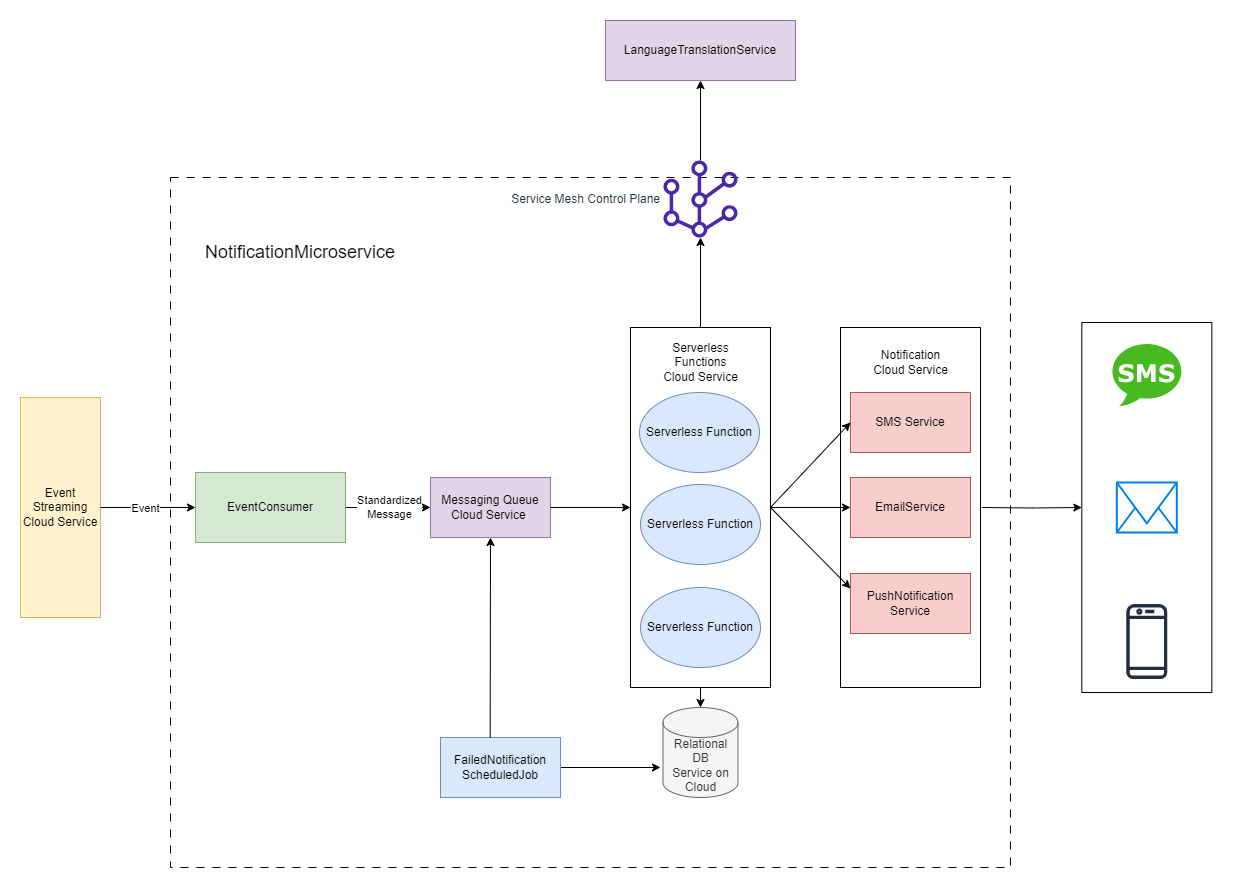

The diagram above was exported from draw.io. Its source (the exported page's mxGraphModel, read from the mxfile embedded in the PNG):
<mxGraphModel dx="1950" dy="2360" grid="1" gridSize="10" guides="1" tooltips="1" connect="1" arrows="1" fold="1" page="1" pageScale="1" pageWidth="850" pageHeight="1100" math="0" shadow="0">
  <root>
    <mxCell id="0" />
    <mxCell id="1" parent="0" />
    <mxCell id="qmaH527FHQ4qSMuzf6Vc-73" value="" style="rounded=0;whiteSpace=wrap;html=1;align=right;fontSize=18;labelPosition=left;verticalLabelPosition=top;verticalAlign=bottom;horizontal=1;dashed=1;dashPattern=8 8;fillStyle=dots;strokeColor=default;fillColor=none;" vertex="1" parent="1">
      <mxGeometry x="250" y="-10" width="840" height="690" as="geometry" />
    </mxCell>
    <mxCell id="qmaH527FHQ4qSMuzf6Vc-133" value="" style="rounded=0;whiteSpace=wrap;html=1;" vertex="1" parent="1">
      <mxGeometry x="920" y="140" width="140" height="360" as="geometry" />
    </mxCell>
    <mxCell id="qmaH527FHQ4qSMuzf6Vc-26" value="" style="rounded=0;whiteSpace=wrap;html=1;" vertex="1" parent="1">
      <mxGeometry x="710" y="140" width="140" height="360" as="geometry" />
    </mxCell>
    <mxCell id="qmaH527FHQ4qSMuzf6Vc-1" value="Event Streaming Cloud Service" style="rounded=0;whiteSpace=wrap;html=1;fillColor=#fff2cc;strokeColor=#d6b656;" vertex="1" parent="1">
      <mxGeometry x="100" y="210" width="80" height="220" as="geometry" />
    </mxCell>
    <mxCell id="qmaH527FHQ4qSMuzf6Vc-2" value="EventConsumer" style="rounded=0;whiteSpace=wrap;html=1;fillColor=#d5e8d4;strokeColor=#82b366;" vertex="1" parent="1">
      <mxGeometry x="275" y="285" width="150" height="70" as="geometry" />
    </mxCell>
    <mxCell id="qmaH527FHQ4qSMuzf6Vc-4" value="Serverless Function" style="ellipse;whiteSpace=wrap;html=1;fillColor=#dae8fc;strokeColor=#6c8ebf;" vertex="1" parent="1">
      <mxGeometry x="719" y="205" width="120" height="80" as="geometry" />
    </mxCell>
    <mxCell id="qmaH527FHQ4qSMuzf6Vc-6" value="Serverless Function" style="ellipse;whiteSpace=wrap;html=1;fillColor=#dae8fc;strokeColor=#6c8ebf;" vertex="1" parent="1">
      <mxGeometry x="720" y="400" width="120" height="80" as="geometry" />
    </mxCell>
    <mxCell id="qmaH527FHQ4qSMuzf6Vc-7" value="Relational&lt;br&gt;DB&lt;br&gt;Service on Cloud" style="shape=cylinder3;whiteSpace=wrap;html=1;boundedLbl=1;backgroundOutline=1;size=15;fillColor=#f5f5f5;strokeColor=#666666;fontColor=#333333;" vertex="1" parent="1">
      <mxGeometry x="742.5" y="520" width="75" height="90" as="geometry" />
    </mxCell>
    <mxCell id="qmaH527FHQ4qSMuzf6Vc-9" value="" style="endArrow=classic;html=1;rounded=0;exitX=1;exitY=0.5;exitDx=0;exitDy=0;entryX=0;entryY=0.5;entryDx=0;entryDy=0;" edge="1" parent="1" source="qmaH527FHQ4qSMuzf6Vc-1" target="qmaH527FHQ4qSMuzf6Vc-2">
      <mxGeometry width="50" height="50" relative="1" as="geometry">
        <mxPoint x="380" y="290" as="sourcePoint" />
        <mxPoint x="430" y="240" as="targetPoint" />
      </mxGeometry>
    </mxCell>
    <mxCell id="qmaH527FHQ4qSMuzf6Vc-10" value="Event" style="edgeLabel;html=1;align=center;verticalAlign=middle;resizable=0;points=[];" vertex="1" connectable="0" parent="qmaH527FHQ4qSMuzf6Vc-9">
      <mxGeometry x="0.4" y="-1" relative="1" as="geometry">
        <mxPoint x="-24" y="-1" as="offset" />
      </mxGeometry>
    </mxCell>
    <mxCell id="qmaH527FHQ4qSMuzf6Vc-11" value="Messaging Queue Cloud Service&amp;nbsp;" style="rounded=0;whiteSpace=wrap;html=1;fillColor=#e1d5e7;strokeColor=#9673a6;" vertex="1" parent="1">
      <mxGeometry x="510" y="290" width="120" height="60" as="geometry" />
    </mxCell>
    <mxCell id="qmaH527FHQ4qSMuzf6Vc-13" value="SMS Service" style="rounded=0;whiteSpace=wrap;html=1;fillColor=#f8cecc;strokeColor=#b85450;" vertex="1" parent="1">
      <mxGeometry x="930" y="205" width="120" height="60" as="geometry" />
    </mxCell>
    <mxCell id="qmaH527FHQ4qSMuzf6Vc-14" value="EmailService" style="rounded=0;whiteSpace=wrap;html=1;fillColor=#f8cecc;strokeColor=#b85450;" vertex="1" parent="1">
      <mxGeometry x="930" y="290" width="120" height="60" as="geometry" />
    </mxCell>
    <mxCell id="qmaH527FHQ4qSMuzf6Vc-15" value="PushNotification&lt;br&gt;Service" style="rounded=0;whiteSpace=wrap;html=1;fillColor=#f8cecc;strokeColor=#b85450;" vertex="1" parent="1">
      <mxGeometry x="930" y="386" width="120" height="60" as="geometry" />
    </mxCell>
    <mxCell id="qmaH527FHQ4qSMuzf6Vc-18" value="" style="endArrow=classic;html=1;rounded=0;exitX=1;exitY=0.5;exitDx=0;exitDy=0;entryX=0;entryY=0.5;entryDx=0;entryDy=0;" edge="1" parent="1" source="qmaH527FHQ4qSMuzf6Vc-2" target="qmaH527FHQ4qSMuzf6Vc-11">
      <mxGeometry width="50" height="50" relative="1" as="geometry">
        <mxPoint x="560" y="420" as="sourcePoint" />
        <mxPoint x="610" y="370" as="targetPoint" />
      </mxGeometry>
    </mxCell>
    <mxCell id="qmaH527FHQ4qSMuzf6Vc-113" value="Standardized &lt;br&gt;Message" style="edgeLabel;html=1;align=center;verticalAlign=middle;resizable=0;points=[];" vertex="1" connectable="0" parent="qmaH527FHQ4qSMuzf6Vc-18">
      <mxGeometry x="-0.0278" y="1" relative="1" as="geometry">
        <mxPoint as="offset" />
      </mxGeometry>
    </mxCell>
    <mxCell id="qmaH527FHQ4qSMuzf6Vc-19" value="" style="endArrow=classic;html=1;rounded=0;exitX=0;exitY=0.5;exitDx=0;exitDy=0;" edge="1" parent="1" source="qmaH527FHQ4qSMuzf6Vc-22">
      <mxGeometry width="50" height="50" relative="1" as="geometry">
        <mxPoint x="740" y="605" as="sourcePoint" />
        <mxPoint x="740" y="580" as="targetPoint" />
      </mxGeometry>
    </mxCell>
    <mxCell id="qmaH527FHQ4qSMuzf6Vc-22" value="FailedNotification&lt;br style=&quot;border-color: var(--border-color);&quot;&gt;ScheduledJob" style="rounded=0;whiteSpace=wrap;html=1;fillColor=#dae8fc;strokeColor=#6c8ebf;" vertex="1" parent="1">
      <mxGeometry x="520" y="550" width="120" height="60" as="geometry" />
    </mxCell>
    <mxCell id="qmaH527FHQ4qSMuzf6Vc-27" value="Serverless Function" style="ellipse;whiteSpace=wrap;html=1;fillColor=#dae8fc;strokeColor=#6c8ebf;" vertex="1" parent="1">
      <mxGeometry x="720" y="297" width="120" height="80" as="geometry" />
    </mxCell>
    <mxCell id="qmaH527FHQ4qSMuzf6Vc-29" value="" style="endArrow=classic;html=1;rounded=0;exitX=0.414;exitY=0.003;exitDx=0;exitDy=0;exitPerimeter=0;entryX=0.5;entryY=1;entryDx=0;entryDy=0;" edge="1" parent="1" source="qmaH527FHQ4qSMuzf6Vc-22" target="qmaH527FHQ4qSMuzf6Vc-11">
      <mxGeometry width="50" height="50" relative="1" as="geometry">
        <mxPoint x="480" y="420" as="sourcePoint" />
        <mxPoint x="530" y="370" as="targetPoint" />
      </mxGeometry>
    </mxCell>
    <mxCell id="qmaH527FHQ4qSMuzf6Vc-30" value="" style="endArrow=classic;html=1;rounded=0;exitX=1;exitY=0.5;exitDx=0;exitDy=0;entryX=0;entryY=0.5;entryDx=0;entryDy=0;" edge="1" parent="1" source="qmaH527FHQ4qSMuzf6Vc-11" target="qmaH527FHQ4qSMuzf6Vc-26">
      <mxGeometry width="50" height="50" relative="1" as="geometry">
        <mxPoint x="480" y="420" as="sourcePoint" />
        <mxPoint x="530" y="370" as="targetPoint" />
      </mxGeometry>
    </mxCell>
    <mxCell id="qmaH527FHQ4qSMuzf6Vc-31" value="" style="endArrow=classic;html=1;rounded=0;exitX=1;exitY=0.5;exitDx=0;exitDy=0;entryX=0;entryY=0.5;entryDx=0;entryDy=0;" edge="1" parent="1" source="qmaH527FHQ4qSMuzf6Vc-26" target="qmaH527FHQ4qSMuzf6Vc-13">
      <mxGeometry width="50" height="50" relative="1" as="geometry">
        <mxPoint x="790" y="420" as="sourcePoint" />
        <mxPoint x="840" y="370" as="targetPoint" />
      </mxGeometry>
    </mxCell>
    <mxCell id="qmaH527FHQ4qSMuzf6Vc-32" value="" style="endArrow=classic;html=1;rounded=0;exitX=1;exitY=0.5;exitDx=0;exitDy=0;entryX=0;entryY=0.25;entryDx=0;entryDy=0;" edge="1" parent="1" source="qmaH527FHQ4qSMuzf6Vc-26" target="qmaH527FHQ4qSMuzf6Vc-15">
      <mxGeometry width="50" height="50" relative="1" as="geometry">
        <mxPoint x="790" y="420" as="sourcePoint" />
        <mxPoint x="840" y="370" as="targetPoint" />
      </mxGeometry>
    </mxCell>
    <mxCell id="qmaH527FHQ4qSMuzf6Vc-33" value="" style="endArrow=classic;html=1;rounded=0;exitX=1;exitY=0.5;exitDx=0;exitDy=0;entryX=0;entryY=0.5;entryDx=0;entryDy=0;" edge="1" parent="1" source="qmaH527FHQ4qSMuzf6Vc-26" target="qmaH527FHQ4qSMuzf6Vc-14">
      <mxGeometry width="50" height="50" relative="1" as="geometry">
        <mxPoint x="790" y="420" as="sourcePoint" />
        <mxPoint x="840" y="370" as="targetPoint" />
      </mxGeometry>
    </mxCell>
    <mxCell id="qmaH527FHQ4qSMuzf6Vc-43" value="" style="endArrow=classic;html=1;rounded=0;exitX=0.5;exitY=1;exitDx=0;exitDy=0;" edge="1" parent="1" source="qmaH527FHQ4qSMuzf6Vc-26" target="qmaH527FHQ4qSMuzf6Vc-7">
      <mxGeometry width="50" height="50" relative="1" as="geometry">
        <mxPoint x="790" y="520" as="sourcePoint" />
        <mxPoint x="640" y="430" as="targetPoint" />
        <Array as="points">
          <mxPoint x="780" y="520" />
        </Array>
      </mxGeometry>
    </mxCell>
    <mxCell id="qmaH527FHQ4qSMuzf6Vc-74" value="NotificationMicroservice" style="text;html=1;strokeColor=none;fillColor=none;align=center;verticalAlign=middle;whiteSpace=wrap;rounded=0;fontSize=18;" vertex="1" parent="1">
      <mxGeometry x="310" y="50" width="140" height="30" as="geometry" />
    </mxCell>
    <mxCell id="qmaH527FHQ4qSMuzf6Vc-78" value="LanguageTranslationService" style="rounded=0;whiteSpace=wrap;html=1;fillColor=#e1d5e7;strokeColor=#9673a6;" vertex="1" parent="1">
      <mxGeometry x="685" y="-167" width="190" height="60" as="geometry" />
    </mxCell>
    <mxCell id="qmaH527FHQ4qSMuzf6Vc-79" value="" style="endArrow=classic;html=1;rounded=0;exitX=0.5;exitY=0;exitDx=0;exitDy=0;entryX=0.5;entryY=1;entryDx=0;entryDy=0;" edge="1" parent="1" source="qmaH527FHQ4qSMuzf6Vc-111" target="qmaH527FHQ4qSMuzf6Vc-78">
      <mxGeometry width="50" height="50" relative="1" as="geometry">
        <mxPoint x="561" y="253" as="sourcePoint" />
        <mxPoint x="611" y="203" as="targetPoint" />
      </mxGeometry>
    </mxCell>
    <mxCell id="qmaH527FHQ4qSMuzf6Vc-112" value="" style="endArrow=classic;html=1;rounded=0;exitX=0.5;exitY=0;exitDx=0;exitDy=0;entryX=0.5;entryY=1;entryDx=0;entryDy=0;" edge="1" parent="1" source="qmaH527FHQ4qSMuzf6Vc-26" target="qmaH527FHQ4qSMuzf6Vc-111">
      <mxGeometry width="50" height="50" relative="1" as="geometry">
        <mxPoint x="780" y="165" as="sourcePoint" />
        <mxPoint x="780" y="-130" as="targetPoint" />
      </mxGeometry>
    </mxCell>
    <mxCell id="qmaH527FHQ4qSMuzf6Vc-111" value="Service Mesh Control Plane" style="sketch=0;outlineConnect=0;fontColor=#232F3E;gradientColor=none;fillColor=#4D27AA;strokeColor=none;dashed=0;verticalLabelPosition=middle;verticalAlign=middle;align=right;html=1;fontSize=12;fontStyle=0;aspect=fixed;pointerEvents=1;shape=mxgraph.aws4.mesh;labelPosition=left;" vertex="1" parent="1">
      <mxGeometry x="741" y="-27" width="78" height="77" as="geometry" />
    </mxCell>
    <mxCell id="qmaH527FHQ4qSMuzf6Vc-127" value="" style="edgeStyle=orthogonalEdgeStyle;rounded=0;orthogonalLoop=1;jettySize=auto;html=1;" edge="1" parent="1" target="qmaH527FHQ4qSMuzf6Vc-126">
      <mxGeometry relative="1" as="geometry">
        <mxPoint x="1061.32" y="320" as="sourcePoint" />
      </mxGeometry>
    </mxCell>
    <mxCell id="qmaH527FHQ4qSMuzf6Vc-126" value="" style="rounded=0;whiteSpace=wrap;html=1;" vertex="1" parent="1">
      <mxGeometry x="1161.32" y="135" width="130" height="370" as="geometry" />
    </mxCell>
    <mxCell id="qmaH527FHQ4qSMuzf6Vc-128" value="" style="dashed=0;outlineConnect=0;html=1;align=center;labelPosition=center;verticalLabelPosition=bottom;verticalAlign=top;shape=mxgraph.weblogos.sms;fillColor=#48B921;strokeColor=none" vertex="1" parent="1">
      <mxGeometry x="1191.72" y="155" width="69.2" height="64" as="geometry" />
    </mxCell>
    <mxCell id="qmaH527FHQ4qSMuzf6Vc-129" value="" style="sketch=0;outlineConnect=0;fontColor=#232F3E;gradientColor=none;fillColor=#232F3D;strokeColor=none;dashed=0;verticalLabelPosition=bottom;verticalAlign=top;align=center;html=1;fontSize=12;fontStyle=0;aspect=fixed;pointerEvents=1;shape=mxgraph.aws4.mobile_client;" vertex="1" parent="1">
      <mxGeometry x="1205.82" y="415" width="41" height="78" as="geometry" />
    </mxCell>
    <mxCell id="qmaH527FHQ4qSMuzf6Vc-130" value="" style="html=1;verticalLabelPosition=bottom;align=center;labelBackgroundColor=#ffffff;verticalAlign=top;strokeWidth=2;strokeColor=#0080F0;shadow=0;dashed=0;shape=mxgraph.ios7.icons.mail;" vertex="1" parent="1">
      <mxGeometry x="1196.32" y="295" width="60" height="50" as="geometry" />
    </mxCell>
    <mxCell id="qmaH527FHQ4qSMuzf6Vc-132" value="Serverless Functions Cloud Service" style="text;html=1;strokeColor=none;fillColor=none;align=center;verticalAlign=middle;whiteSpace=wrap;rounded=0;" vertex="1" parent="1">
      <mxGeometry x="737.5" y="160" width="85" height="30" as="geometry" />
    </mxCell>
    <mxCell id="qmaH527FHQ4qSMuzf6Vc-134" value="Notification Cloud Service" style="text;html=1;strokeColor=none;fillColor=none;align=center;verticalAlign=middle;whiteSpace=wrap;rounded=0;" vertex="1" parent="1">
      <mxGeometry x="947.5" y="160" width="85" height="30" as="geometry" />
    </mxCell>
  </root>
</mxGraphModel>